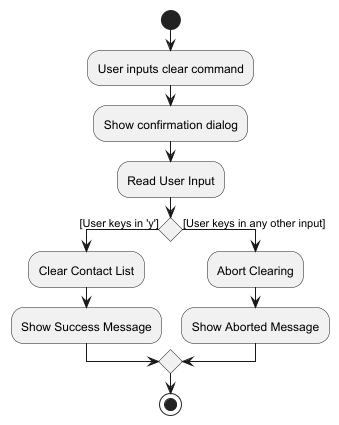

The diagram above was rendered by PlantUML. Its source (embedded in the PNG):
@startuml
start
:User inputs clear command;
:Show confirmation dialog;
:Read User Input;
if () then ([User keys in 'y'])
    :Clear Contact List;
    :Show Success Message;
else ([User keys in any other input])
    :Abort Clearing;
    :Show Aborted Message;
endif
stop
@enduml